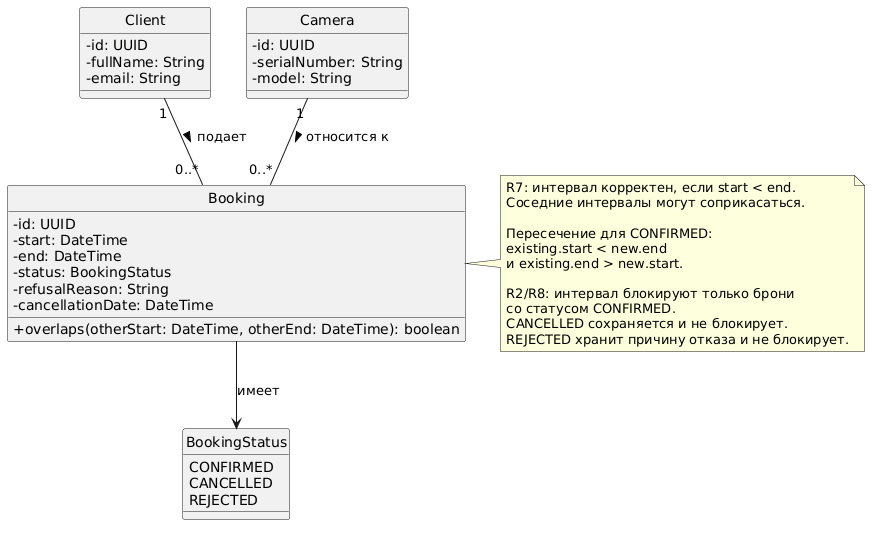

The diagram above was rendered by PlantUML. Its source (embedded in the PNG):
@startuml
hide circle
skinparam classAttributeIconSize 0

class Client {
  - id: UUID
  - fullName: String
  - email: String
}

class Camera {
  - id: UUID
  - serialNumber: String
  - model: String
}

class Booking {
  - id: UUID
  - start: DateTime
  - end: DateTime
  - status: BookingStatus
  - refusalReason: String
  - cancellationDate: DateTime
  + overlaps(otherStart: DateTime, otherEnd: DateTime): boolean
}

enum BookingStatus {
  CONFIRMED
  CANCELLED
  REJECTED
}

Client "1" -- "0..*" Booking : подает >
Camera "1" -- "0..*" Booking : относится к >
Booking --> BookingStatus : имеет

note right of Booking
  R7: интервал корректен, если start < end.
  Соседние интервалы могут соприкасаться.

  Пересечение для CONFIRMED:
  existing.start < new.end
  и existing.end > new.start.

  R2/R8: интервал блокируют только брони
  со статусом CONFIRMED.
  CANCELLED сохраняется и не блокирует.
  REJECTED хранит причину отказа и не блокирует.
end note
@enduml